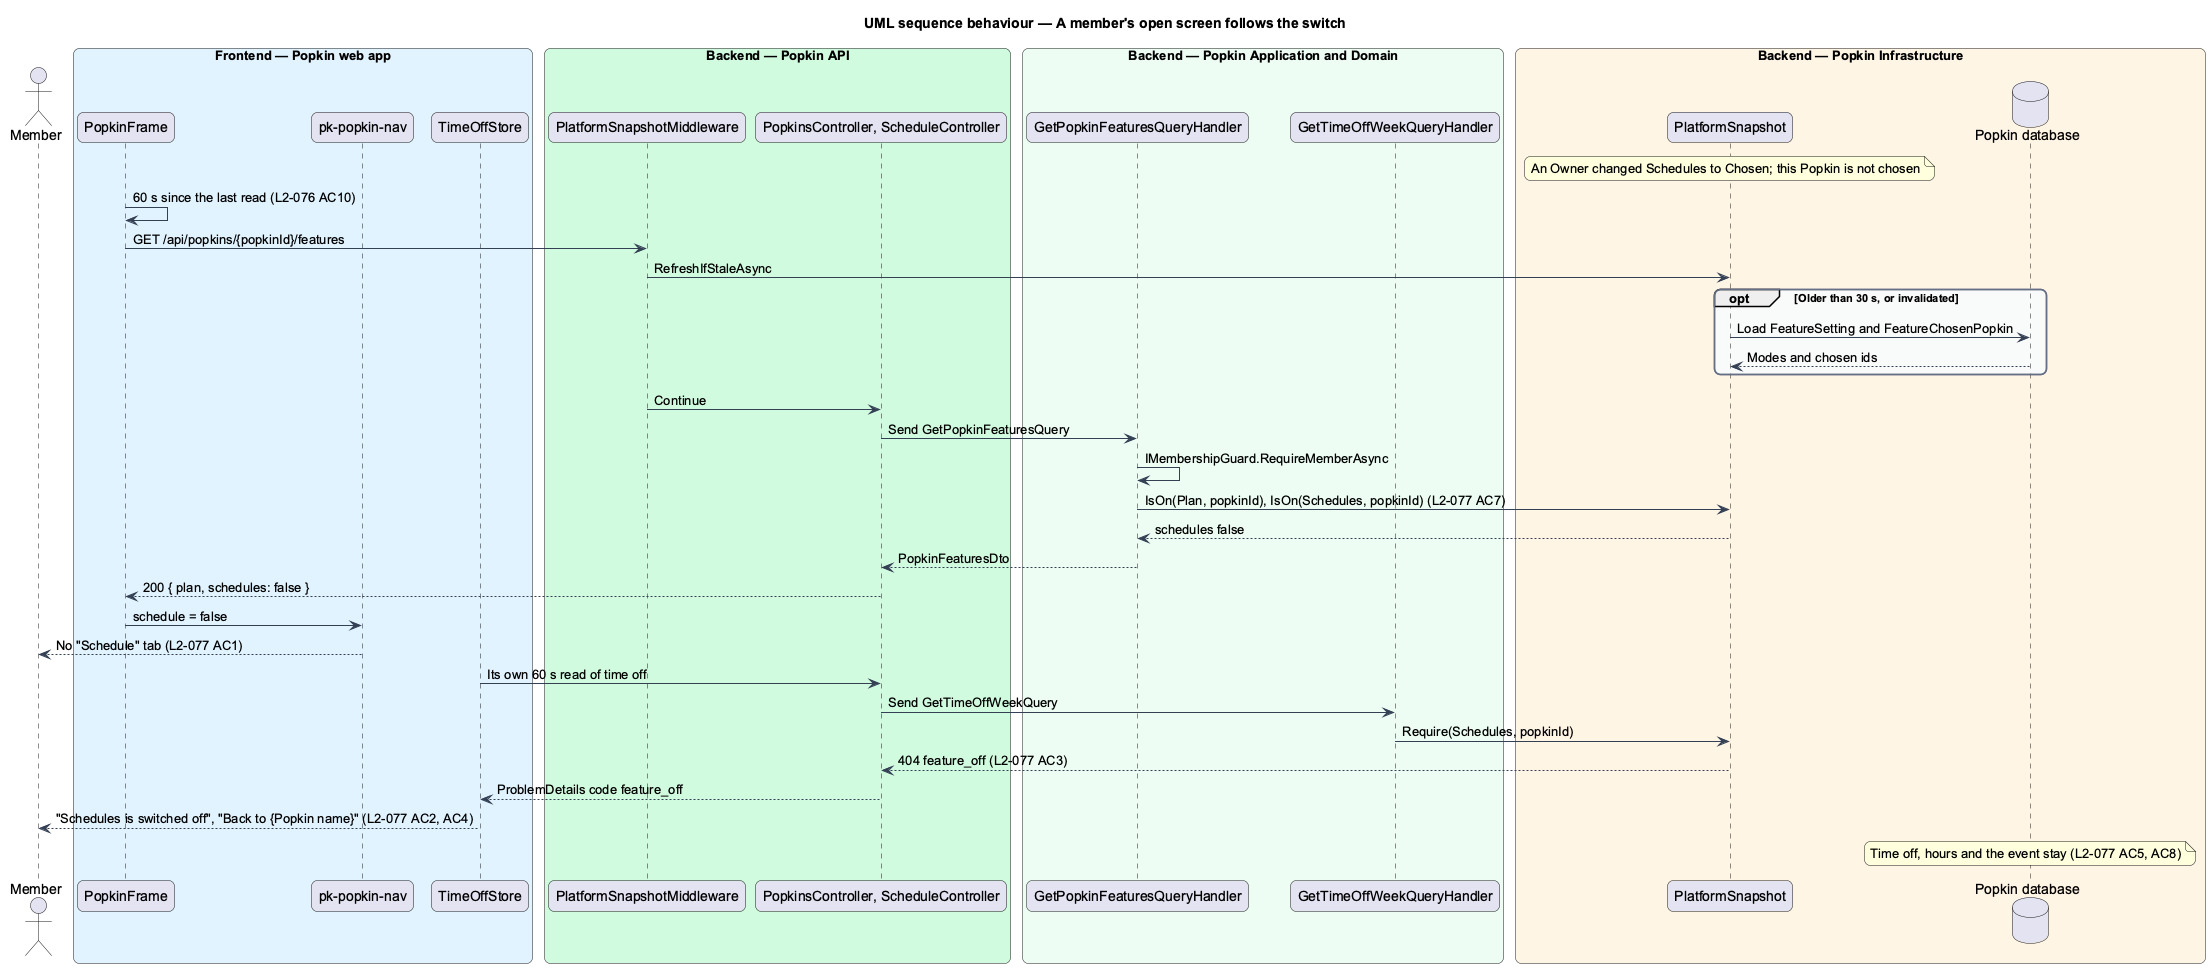

The diagram above was rendered by PlantUML. Its source (embedded in the PNG):
@startuml
title UML sequence behaviour — A member's open screen follows the switch
skinparam backgroundColor #FFFFFF
skinparam shadowing false
skinparam roundcorner 12
skinparam defaultFontName Arial
skinparam ArrowColor #344054
skinparam rectangle {
  BorderColor #344054
  FontColor #101828
}
skinparam package {
  BorderColor #667085
  FontColor #101828
  BackgroundColor #F9FAFB
}
actor "Member" as actor
box "Frontend — Popkin web app" #E0F2FE
  participant "PopkinFrame" as frame
  participant "pk-popkin-nav" as nav
  participant "TimeOffStore" as store
end box
box "Backend — Popkin API" #D1FADF
  participant "PlatformSnapshotMiddleware" as mw
  participant "PopkinsController, ScheduleController" as controller
end box
box "Backend — Popkin Application and Domain" #ECFDF3
  participant "GetPopkinFeaturesQueryHandler" as features
  participant "GetTimeOffWeekQueryHandler" as handler
end box
box "Backend — Popkin Infrastructure" #FFF4E5
  participant "PlatformSnapshot" as snap
  database "Popkin database" as db
end box
note over snap : An Owner changed Schedules to Chosen; this Popkin is not chosen
frame -> frame : 60 s since the last read (L2-076 AC10)
frame -> mw : GET /api/popkins/{popkinId}/features
mw -> snap : RefreshIfStaleAsync
opt Older than 30 s, or invalidated
  snap -> db : Load FeatureSetting and FeatureChosenPopkin
  db --> snap : Modes and chosen ids
end
mw -> controller : Continue
controller -> features : Send GetPopkinFeaturesQuery
features -> features : IMembershipGuard.RequireMemberAsync
features -> snap : IsOn(Plan, popkinId), IsOn(Schedules, popkinId) (L2-077 AC7)
snap --> features : schedules false
features --> controller : PopkinFeaturesDto
controller --> frame : 200 { plan, schedules: false }
frame -> nav : schedule = false
nav --> actor : No "Schedule" tab (L2-077 AC1)
store -> controller : Its own 60 s read of time off
controller -> handler : Send GetTimeOffWeekQuery
handler -> snap : Require(Schedules, popkinId)
snap --> controller : 404 feature_off (L2-077 AC3)
controller --> store : ProblemDetails code feature_off
store --> actor : "Schedules is switched off", "Back to {Popkin name}" (L2-077 AC2, AC4)
note over db : Time off, hours and the event stay (L2-077 AC5, AC8)
@enduml